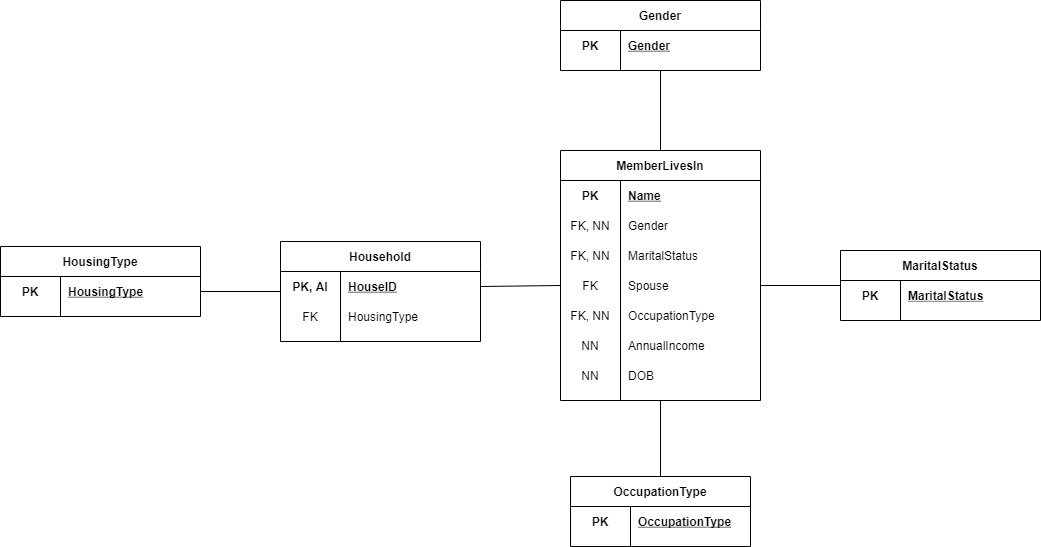

The diagram above was exported from draw.io. Its source (the exported page's mxGraphModel, read from the mxfile embedded in the PNG):
<mxGraphModel dx="1422" dy="794" grid="1" gridSize="10" guides="1" tooltips="1" connect="1" arrows="1" fold="1" page="1" pageScale="1" pageWidth="850" pageHeight="1100" math="0" shadow="0">
  <root>
    <mxCell id="mpNg0ydHu2JdXhwxnu5q-0" />
    <mxCell id="mpNg0ydHu2JdXhwxnu5q-1" parent="mpNg0ydHu2JdXhwxnu5q-0" />
    <mxCell id="v6kHYKte0AXstWAsz_Xz-27" value="MemberLivesIn" style="shape=table;startSize=30;container=1;collapsible=1;childLayout=tableLayout;fixedRows=1;rowLines=0;fontStyle=1;align=center;resizeLast=1;" vertex="1" parent="mpNg0ydHu2JdXhwxnu5q-1">
      <mxGeometry x="640" y="200" width="200" height="250" as="geometry" />
    </mxCell>
    <mxCell id="v6kHYKte0AXstWAsz_Xz-28" value="" style="shape=partialRectangle;collapsible=0;dropTarget=0;pointerEvents=0;fillColor=none;top=0;left=0;bottom=0;right=0;points=[[0,0.5],[1,0.5]];portConstraint=eastwest;" vertex="1" parent="v6kHYKte0AXstWAsz_Xz-27">
      <mxGeometry y="30" width="200" height="30" as="geometry" />
    </mxCell>
    <mxCell id="v6kHYKte0AXstWAsz_Xz-29" value="PK" style="shape=partialRectangle;connectable=0;fillColor=none;top=0;left=0;bottom=0;right=0;fontStyle=1;overflow=hidden;" vertex="1" parent="v6kHYKte0AXstWAsz_Xz-28">
      <mxGeometry width="60" height="30" as="geometry" />
    </mxCell>
    <mxCell id="v6kHYKte0AXstWAsz_Xz-30" value="Name" style="shape=partialRectangle;connectable=0;fillColor=none;top=0;left=0;bottom=0;right=0;align=left;spacingLeft=6;fontStyle=5;overflow=hidden;" vertex="1" parent="v6kHYKte0AXstWAsz_Xz-28">
      <mxGeometry x="60" width="140" height="30" as="geometry" />
    </mxCell>
    <mxCell id="v6kHYKte0AXstWAsz_Xz-53" value="" style="shape=partialRectangle;collapsible=0;dropTarget=0;pointerEvents=0;fillColor=none;top=0;left=0;bottom=0;right=0;points=[[0,0.5],[1,0.5]];portConstraint=eastwest;" vertex="1" parent="v6kHYKte0AXstWAsz_Xz-27">
      <mxGeometry y="60" width="200" height="30" as="geometry" />
    </mxCell>
    <mxCell id="v6kHYKte0AXstWAsz_Xz-54" value="FK, NN" style="shape=partialRectangle;connectable=0;fillColor=none;top=0;left=0;bottom=0;right=0;fontStyle=0;overflow=hidden;" vertex="1" parent="v6kHYKte0AXstWAsz_Xz-53">
      <mxGeometry width="60" height="30" as="geometry" />
    </mxCell>
    <mxCell id="v6kHYKte0AXstWAsz_Xz-55" value="Gender" style="shape=partialRectangle;connectable=0;fillColor=none;top=0;left=0;bottom=0;right=0;align=left;spacingLeft=6;fontStyle=0;overflow=hidden;" vertex="1" parent="v6kHYKte0AXstWAsz_Xz-53">
      <mxGeometry x="60" width="140" height="30" as="geometry" />
    </mxCell>
    <mxCell id="v6kHYKte0AXstWAsz_Xz-83" value="" style="shape=partialRectangle;collapsible=0;dropTarget=0;pointerEvents=0;fillColor=none;top=0;left=0;bottom=0;right=0;points=[[0,0.5],[1,0.5]];portConstraint=eastwest;" vertex="1" parent="v6kHYKte0AXstWAsz_Xz-27">
      <mxGeometry y="90" width="200" height="30" as="geometry" />
    </mxCell>
    <mxCell id="v6kHYKte0AXstWAsz_Xz-84" value="FK, NN" style="shape=partialRectangle;connectable=0;fillColor=none;top=0;left=0;bottom=0;right=0;fontStyle=0;overflow=hidden;" vertex="1" parent="v6kHYKte0AXstWAsz_Xz-83">
      <mxGeometry width="60" height="30" as="geometry" />
    </mxCell>
    <mxCell id="v6kHYKte0AXstWAsz_Xz-85" value="MaritalStatus" style="shape=partialRectangle;connectable=0;fillColor=none;top=0;left=0;bottom=0;right=0;align=left;spacingLeft=6;fontStyle=0;overflow=hidden;" vertex="1" parent="v6kHYKte0AXstWAsz_Xz-83">
      <mxGeometry x="60" width="140" height="30" as="geometry" />
    </mxCell>
    <mxCell id="v6kHYKte0AXstWAsz_Xz-86" value="" style="shape=partialRectangle;collapsible=0;dropTarget=0;pointerEvents=0;fillColor=none;top=0;left=0;bottom=0;right=0;points=[[0,0.5],[1,0.5]];portConstraint=eastwest;" vertex="1" parent="v6kHYKte0AXstWAsz_Xz-27">
      <mxGeometry y="120" width="200" height="30" as="geometry" />
    </mxCell>
    <mxCell id="v6kHYKte0AXstWAsz_Xz-87" value="FK" style="shape=partialRectangle;connectable=0;fillColor=none;top=0;left=0;bottom=0;right=0;fontStyle=0;overflow=hidden;" vertex="1" parent="v6kHYKte0AXstWAsz_Xz-86">
      <mxGeometry width="60" height="30" as="geometry" />
    </mxCell>
    <mxCell id="v6kHYKte0AXstWAsz_Xz-88" value="Spouse" style="shape=partialRectangle;connectable=0;fillColor=none;top=0;left=0;bottom=0;right=0;align=left;spacingLeft=6;fontStyle=0;overflow=hidden;" vertex="1" parent="v6kHYKte0AXstWAsz_Xz-86">
      <mxGeometry x="60" width="140" height="30" as="geometry" />
    </mxCell>
    <mxCell id="v6kHYKte0AXstWAsz_Xz-89" value="" style="shape=partialRectangle;collapsible=0;dropTarget=0;pointerEvents=0;fillColor=none;top=0;left=0;bottom=0;right=0;points=[[0,0.5],[1,0.5]];portConstraint=eastwest;" vertex="1" parent="v6kHYKte0AXstWAsz_Xz-27">
      <mxGeometry y="150" width="200" height="30" as="geometry" />
    </mxCell>
    <mxCell id="v6kHYKte0AXstWAsz_Xz-90" value="FK, NN" style="shape=partialRectangle;connectable=0;fillColor=none;top=0;left=0;bottom=0;right=0;fontStyle=0;overflow=hidden;" vertex="1" parent="v6kHYKte0AXstWAsz_Xz-89">
      <mxGeometry width="60" height="30" as="geometry" />
    </mxCell>
    <mxCell id="v6kHYKte0AXstWAsz_Xz-91" value="OccupationType" style="shape=partialRectangle;connectable=0;fillColor=none;top=0;left=0;bottom=0;right=0;align=left;spacingLeft=6;fontStyle=0;overflow=hidden;" vertex="1" parent="v6kHYKte0AXstWAsz_Xz-89">
      <mxGeometry x="60" width="140" height="30" as="geometry" />
    </mxCell>
    <mxCell id="v6kHYKte0AXstWAsz_Xz-34" value="" style="shape=partialRectangle;collapsible=0;dropTarget=0;pointerEvents=0;fillColor=none;top=0;left=0;bottom=0;right=0;points=[[0,0.5],[1,0.5]];portConstraint=eastwest;" vertex="1" parent="v6kHYKte0AXstWAsz_Xz-27">
      <mxGeometry y="180" width="200" height="30" as="geometry" />
    </mxCell>
    <mxCell id="v6kHYKte0AXstWAsz_Xz-35" value="NN" style="shape=partialRectangle;connectable=0;fillColor=none;top=0;left=0;bottom=0;right=0;editable=1;overflow=hidden;" vertex="1" parent="v6kHYKte0AXstWAsz_Xz-34">
      <mxGeometry width="60" height="30" as="geometry" />
    </mxCell>
    <mxCell id="v6kHYKte0AXstWAsz_Xz-36" value="AnnualIncome" style="shape=partialRectangle;connectable=0;fillColor=none;top=0;left=0;bottom=0;right=0;align=left;spacingLeft=6;overflow=hidden;" vertex="1" parent="v6kHYKte0AXstWAsz_Xz-34">
      <mxGeometry x="60" width="140" height="30" as="geometry" />
    </mxCell>
    <mxCell id="v6kHYKte0AXstWAsz_Xz-37" value="" style="shape=partialRectangle;collapsible=0;dropTarget=0;pointerEvents=0;fillColor=none;top=0;left=0;bottom=0;right=0;points=[[0,0.5],[1,0.5]];portConstraint=eastwest;" vertex="1" parent="v6kHYKte0AXstWAsz_Xz-27">
      <mxGeometry y="210" width="200" height="30" as="geometry" />
    </mxCell>
    <mxCell id="v6kHYKte0AXstWAsz_Xz-38" value="NN" style="shape=partialRectangle;connectable=0;fillColor=none;top=0;left=0;bottom=0;right=0;editable=1;overflow=hidden;" vertex="1" parent="v6kHYKte0AXstWAsz_Xz-37">
      <mxGeometry width="60" height="30" as="geometry" />
    </mxCell>
    <mxCell id="v6kHYKte0AXstWAsz_Xz-39" value="DOB" style="shape=partialRectangle;connectable=0;fillColor=none;top=0;left=0;bottom=0;right=0;align=left;spacingLeft=6;overflow=hidden;" vertex="1" parent="v6kHYKte0AXstWAsz_Xz-37">
      <mxGeometry x="60" width="140" height="30" as="geometry" />
    </mxCell>
    <mxCell id="v6kHYKte0AXstWAsz_Xz-56" value="HousingType" style="shape=table;startSize=30;container=1;collapsible=1;childLayout=tableLayout;fixedRows=1;rowLines=0;fontStyle=1;align=center;resizeLast=1;" vertex="1" parent="mpNg0ydHu2JdXhwxnu5q-1">
      <mxGeometry x="80" y="296" width="200" height="70" as="geometry" />
    </mxCell>
    <mxCell id="v6kHYKte0AXstWAsz_Xz-57" value="" style="shape=partialRectangle;collapsible=0;dropTarget=0;pointerEvents=0;fillColor=none;top=0;left=0;bottom=0;right=0;points=[[0,0.5],[1,0.5]];portConstraint=eastwest;" vertex="1" parent="v6kHYKte0AXstWAsz_Xz-56">
      <mxGeometry y="30" width="200" height="30" as="geometry" />
    </mxCell>
    <mxCell id="v6kHYKte0AXstWAsz_Xz-58" value="PK" style="shape=partialRectangle;connectable=0;fillColor=none;top=0;left=0;bottom=0;right=0;fontStyle=1;overflow=hidden;" vertex="1" parent="v6kHYKte0AXstWAsz_Xz-57">
      <mxGeometry width="60" height="30" as="geometry" />
    </mxCell>
    <mxCell id="v6kHYKte0AXstWAsz_Xz-59" value="HousingType" style="shape=partialRectangle;connectable=0;fillColor=none;top=0;left=0;bottom=0;right=0;align=left;spacingLeft=6;fontStyle=5;overflow=hidden;" vertex="1" parent="v6kHYKte0AXstWAsz_Xz-57">
      <mxGeometry x="60" width="140" height="30" as="geometry" />
    </mxCell>
    <mxCell id="v6kHYKte0AXstWAsz_Xz-69" value="Household" style="shape=table;startSize=30;container=1;collapsible=1;childLayout=tableLayout;fixedRows=1;rowLines=0;fontStyle=1;align=center;resizeLast=1;" vertex="1" parent="mpNg0ydHu2JdXhwxnu5q-1">
      <mxGeometry x="360" y="291" width="200" height="100" as="geometry" />
    </mxCell>
    <mxCell id="v6kHYKte0AXstWAsz_Xz-70" value="" style="shape=partialRectangle;collapsible=0;dropTarget=0;pointerEvents=0;fillColor=none;top=0;left=0;bottom=0;right=0;points=[[0,0.5],[1,0.5]];portConstraint=eastwest;" vertex="1" parent="v6kHYKte0AXstWAsz_Xz-69">
      <mxGeometry y="30" width="200" height="30" as="geometry" />
    </mxCell>
    <mxCell id="v6kHYKte0AXstWAsz_Xz-71" value="PK, AI" style="shape=partialRectangle;connectable=0;fillColor=none;top=0;left=0;bottom=0;right=0;fontStyle=1;overflow=hidden;" vertex="1" parent="v6kHYKte0AXstWAsz_Xz-70">
      <mxGeometry width="60" height="30" as="geometry" />
    </mxCell>
    <mxCell id="v6kHYKte0AXstWAsz_Xz-72" value="HouseID" style="shape=partialRectangle;connectable=0;fillColor=none;top=0;left=0;bottom=0;right=0;align=left;spacingLeft=6;fontStyle=5;overflow=hidden;" vertex="1" parent="v6kHYKte0AXstWAsz_Xz-70">
      <mxGeometry x="60" width="140" height="30" as="geometry" />
    </mxCell>
    <mxCell id="v6kHYKte0AXstWAsz_Xz-73" value="" style="shape=partialRectangle;collapsible=0;dropTarget=0;pointerEvents=0;fillColor=none;top=0;left=0;bottom=0;right=0;points=[[0,0.5],[1,0.5]];portConstraint=eastwest;" vertex="1" parent="v6kHYKte0AXstWAsz_Xz-69">
      <mxGeometry y="60" width="200" height="30" as="geometry" />
    </mxCell>
    <mxCell id="v6kHYKte0AXstWAsz_Xz-74" value="FK" style="shape=partialRectangle;connectable=0;fillColor=none;top=0;left=0;bottom=0;right=0;fontStyle=0;overflow=hidden;" vertex="1" parent="v6kHYKte0AXstWAsz_Xz-73">
      <mxGeometry width="60" height="30" as="geometry" />
    </mxCell>
    <mxCell id="v6kHYKte0AXstWAsz_Xz-75" value="HousingType" style="shape=partialRectangle;connectable=0;fillColor=none;top=0;left=0;bottom=0;right=0;align=left;spacingLeft=6;fontStyle=0;overflow=hidden;" vertex="1" parent="v6kHYKte0AXstWAsz_Xz-73">
      <mxGeometry x="60" width="140" height="30" as="geometry" />
    </mxCell>
    <mxCell id="v6kHYKte0AXstWAsz_Xz-82" style="edgeStyle=none;rounded=0;orthogonalLoop=1;jettySize=auto;html=1;exitX=1;exitY=0.5;exitDx=0;exitDy=0;endArrow=none;endFill=0;" edge="1" parent="mpNg0ydHu2JdXhwxnu5q-1" source="v6kHYKte0AXstWAsz_Xz-57" target="v6kHYKte0AXstWAsz_Xz-69">
      <mxGeometry relative="1" as="geometry" />
    </mxCell>
    <mxCell id="OzRY9_sjj2SGfIPlOgsa-7" value="MaritalStatus" style="shape=table;startSize=30;container=1;collapsible=1;childLayout=tableLayout;fixedRows=1;rowLines=0;fontStyle=1;align=center;resizeLast=1;" vertex="1" parent="mpNg0ydHu2JdXhwxnu5q-1">
      <mxGeometry x="920" y="300" width="200" height="70" as="geometry" />
    </mxCell>
    <mxCell id="OzRY9_sjj2SGfIPlOgsa-8" value="" style="shape=partialRectangle;collapsible=0;dropTarget=0;pointerEvents=0;fillColor=none;top=0;left=0;bottom=0;right=0;points=[[0,0.5],[1,0.5]];portConstraint=eastwest;" vertex="1" parent="OzRY9_sjj2SGfIPlOgsa-7">
      <mxGeometry y="30" width="200" height="30" as="geometry" />
    </mxCell>
    <mxCell id="OzRY9_sjj2SGfIPlOgsa-9" value="PK" style="shape=partialRectangle;connectable=0;fillColor=none;top=0;left=0;bottom=0;right=0;fontStyle=1;overflow=hidden;" vertex="1" parent="OzRY9_sjj2SGfIPlOgsa-8">
      <mxGeometry width="60" height="30" as="geometry" />
    </mxCell>
    <mxCell id="OzRY9_sjj2SGfIPlOgsa-10" value="MaritalStatus" style="shape=partialRectangle;connectable=0;fillColor=none;top=0;left=0;bottom=0;right=0;align=left;spacingLeft=6;fontStyle=5;overflow=hidden;" vertex="1" parent="OzRY9_sjj2SGfIPlOgsa-8">
      <mxGeometry x="60" width="140" height="30" as="geometry" />
    </mxCell>
    <mxCell id="OzRY9_sjj2SGfIPlOgsa-11" style="edgeStyle=none;rounded=0;orthogonalLoop=1;jettySize=auto;html=1;exitX=1;exitY=0.5;exitDx=0;exitDy=0;entryX=0;entryY=0.5;entryDx=0;entryDy=0;endArrow=none;endFill=0;" edge="1" parent="mpNg0ydHu2JdXhwxnu5q-1" source="v6kHYKte0AXstWAsz_Xz-70" target="v6kHYKte0AXstWAsz_Xz-86">
      <mxGeometry relative="1" as="geometry" />
    </mxCell>
    <mxCell id="OzRY9_sjj2SGfIPlOgsa-13" value="OccupationType" style="shape=table;startSize=30;container=1;collapsible=1;childLayout=tableLayout;fixedRows=1;rowLines=0;fontStyle=1;align=center;resizeLast=1;" vertex="1" parent="mpNg0ydHu2JdXhwxnu5q-1">
      <mxGeometry x="650" y="526" width="180" height="70" as="geometry" />
    </mxCell>
    <mxCell id="OzRY9_sjj2SGfIPlOgsa-14" value="" style="shape=partialRectangle;collapsible=0;dropTarget=0;pointerEvents=0;fillColor=none;top=0;left=0;bottom=0;right=0;points=[[0,0.5],[1,0.5]];portConstraint=eastwest;" vertex="1" parent="OzRY9_sjj2SGfIPlOgsa-13">
      <mxGeometry y="30" width="180" height="30" as="geometry" />
    </mxCell>
    <mxCell id="OzRY9_sjj2SGfIPlOgsa-15" value="PK" style="shape=partialRectangle;connectable=0;fillColor=none;top=0;left=0;bottom=0;right=0;fontStyle=1;overflow=hidden;" vertex="1" parent="OzRY9_sjj2SGfIPlOgsa-14">
      <mxGeometry width="60" height="30" as="geometry" />
    </mxCell>
    <mxCell id="OzRY9_sjj2SGfIPlOgsa-16" value="OccupationType" style="shape=partialRectangle;connectable=0;fillColor=none;top=0;left=0;bottom=0;right=0;align=left;spacingLeft=6;fontStyle=5;overflow=hidden;" vertex="1" parent="OzRY9_sjj2SGfIPlOgsa-14">
      <mxGeometry x="60" width="120" height="30" as="geometry" />
    </mxCell>
    <mxCell id="OzRY9_sjj2SGfIPlOgsa-17" style="edgeStyle=none;rounded=0;orthogonalLoop=1;jettySize=auto;html=1;exitX=0.5;exitY=1;exitDx=0;exitDy=0;endArrow=none;endFill=0;entryX=0.5;entryY=0;entryDx=0;entryDy=0;" edge="1" parent="mpNg0ydHu2JdXhwxnu5q-1" source="v6kHYKte0AXstWAsz_Xz-27" target="OzRY9_sjj2SGfIPlOgsa-13">
      <mxGeometry relative="1" as="geometry">
        <mxPoint x="840" y="336" as="sourcePoint" />
        <mxPoint x="900" y="334.4" as="targetPoint" />
      </mxGeometry>
    </mxCell>
    <mxCell id="OzRY9_sjj2SGfIPlOgsa-18" style="edgeStyle=none;rounded=0;orthogonalLoop=1;jettySize=auto;html=1;exitX=1;exitY=0.5;exitDx=0;exitDy=0;entryX=0;entryY=0.5;entryDx=0;entryDy=0;endArrow=none;endFill=0;" edge="1" parent="mpNg0ydHu2JdXhwxnu5q-1" source="v6kHYKte0AXstWAsz_Xz-86" target="OzRY9_sjj2SGfIPlOgsa-7">
      <mxGeometry relative="1" as="geometry" />
    </mxCell>
    <mxCell id="OzRY9_sjj2SGfIPlOgsa-23" style="edgeStyle=none;rounded=0;orthogonalLoop=1;jettySize=auto;html=1;entryX=0.5;entryY=0;entryDx=0;entryDy=0;endArrow=none;endFill=0;" edge="1" parent="mpNg0ydHu2JdXhwxnu5q-1" source="OzRY9_sjj2SGfIPlOgsa-19" target="v6kHYKte0AXstWAsz_Xz-27">
      <mxGeometry relative="1" as="geometry" />
    </mxCell>
    <mxCell id="OzRY9_sjj2SGfIPlOgsa-19" value="Gender" style="shape=table;startSize=30;container=1;collapsible=1;childLayout=tableLayout;fixedRows=1;rowLines=0;fontStyle=1;align=center;resizeLast=1;" vertex="1" parent="mpNg0ydHu2JdXhwxnu5q-1">
      <mxGeometry x="640" y="50" width="200" height="70" as="geometry" />
    </mxCell>
    <mxCell id="OzRY9_sjj2SGfIPlOgsa-20" value="" style="shape=partialRectangle;collapsible=0;dropTarget=0;pointerEvents=0;fillColor=none;top=0;left=0;bottom=0;right=0;points=[[0,0.5],[1,0.5]];portConstraint=eastwest;" vertex="1" parent="OzRY9_sjj2SGfIPlOgsa-19">
      <mxGeometry y="30" width="200" height="30" as="geometry" />
    </mxCell>
    <mxCell id="OzRY9_sjj2SGfIPlOgsa-21" value="PK" style="shape=partialRectangle;connectable=0;fillColor=none;top=0;left=0;bottom=0;right=0;fontStyle=1;overflow=hidden;" vertex="1" parent="OzRY9_sjj2SGfIPlOgsa-20">
      <mxGeometry width="60" height="30" as="geometry" />
    </mxCell>
    <mxCell id="OzRY9_sjj2SGfIPlOgsa-22" value="Gender" style="shape=partialRectangle;connectable=0;fillColor=none;top=0;left=0;bottom=0;right=0;align=left;spacingLeft=6;fontStyle=5;overflow=hidden;" vertex="1" parent="OzRY9_sjj2SGfIPlOgsa-20">
      <mxGeometry x="60" width="140" height="30" as="geometry" />
    </mxCell>
  </root>
</mxGraphModel>